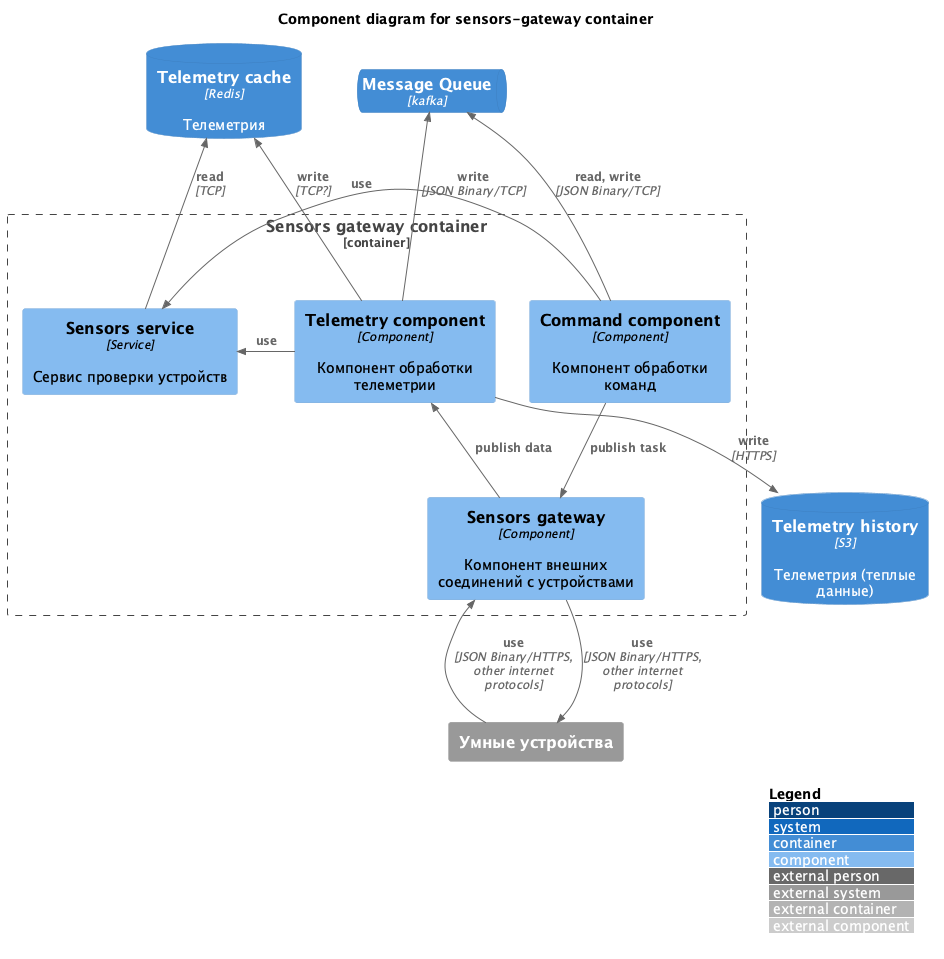

The diagram above was rendered by PlantUML. Its source (embedded in the PNG):
@startuml Smarthome-component-sensors-gateway
!include https://raw.githubusercontent.com/plantuml-stdlib/C4-PlantUML/master/C4_Component.puml
' uncomment the following line and comment the first to use locally
' !include C4_Component.puml
LAYOUT_WITH_LEGEND()
LAYOUT_TOP_DOWN()

title Component diagram for sensors-gateway container

ContainerDb(telemetry_cache, "Telemetry cache", "Redis", "Телеметрия")
ContainerDb(telemetry_history, "Telemetry history", "S3", "Телеметрия (теплые данные)")

System_Ext(sensor, "Умные устройства")

ContainerQueue(smarthome_mq, "Message Queue", "kafka")

Container_Boundary(sensors_gw_service, "Sensors gateway container") {
    Component(sensors_gw,"Sensors gateway", "Component", "Компонент внешних соединений с устройствами")
    Component(sensors_service,"Sensors service", "Service", "Сервис проверки устройств")
    Component(telemetry_service,"Telemetry component", "Component", "Компонент обработки телеметрии")
    Component(command_service,"Command component", "Component", "Компонент обработки команд")
}
Rel_U(command_service, smarthome_mq, "read, write", "JSON Binary/TCP")

Rel_U(telemetry_service, smarthome_mq, "write", "JSON Binary/TCP")
Rel(telemetry_service, telemetry_cache, "write", "TCP?")
Rel(telemetry_service, telemetry_history, "write", "HTTPS")

Rel_Neighbor(command_service, sensors_service, "use")
Rel_Neighbor(telemetry_service, sensors_service, "use")
Rel_U(sensors_service, telemetry_cache, "read", "TCP")

Rel(command_service, sensors_gw, "publish task")
Rel_U(sensors_gw, telemetry_service, "publish data")

Rel_U(sensor, sensors_gw, "use", "JSON Binary/HTTPS, other internet protocols")
Rel_D(sensors_gw, sensor, "use", "JSON Binary/HTTPS, other internet protocols")

@enduml